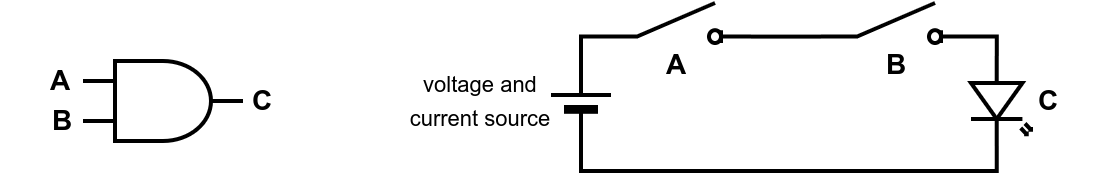

The diagram above was exported from draw.io. Its source (the exported page's mxGraphModel, read from the mxfile embedded in the PNG):
<mxGraphModel dx="1356" dy="480" grid="1" gridSize="10" guides="1" tooltips="1" connect="1" arrows="1" fold="1" page="1" pageScale="1" pageWidth="850" pageHeight="1100" math="0" shadow="0">
  <root>
    <mxCell id="0" />
    <mxCell id="1" parent="0" />
    <mxCell id="5LDenUvFhoszxrlUP29E-1" value="" style="verticalLabelPosition=bottom;shadow=0;dashed=0;align=center;html=1;verticalAlign=top;shape=mxgraph.electrical.logic_gates.logic_gate;operation=and;strokeWidth=2;" parent="1" vertex="1">
      <mxGeometry x="21" y="269" width="80" height="40" as="geometry" />
    </mxCell>
    <mxCell id="5LDenUvFhoszxrlUP29E-2" value="&lt;b&gt;A&lt;/b&gt;" style="text;strokeColor=none;align=center;fillColor=none;html=1;verticalAlign=middle;whiteSpace=wrap;rounded=0;fontSize=14;" parent="1" vertex="1">
      <mxGeometry x="-20" y="264" width="60" height="30" as="geometry" />
    </mxCell>
    <mxCell id="5LDenUvFhoszxrlUP29E-3" value="&lt;b&gt;B&lt;/b&gt;" style="text;strokeColor=none;align=center;fillColor=none;html=1;verticalAlign=middle;whiteSpace=wrap;rounded=0;fontSize=14;" parent="1" vertex="1">
      <mxGeometry x="-19" y="284" width="60" height="30" as="geometry" />
    </mxCell>
    <mxCell id="5LDenUvFhoszxrlUP29E-4" value="&lt;b&gt;C&lt;/b&gt;" style="text;strokeColor=none;align=center;fillColor=none;html=1;verticalAlign=middle;whiteSpace=wrap;rounded=0;fontSize=14;" parent="1" vertex="1">
      <mxGeometry x="81" y="274" width="60" height="30" as="geometry" />
    </mxCell>
    <mxCell id="5LDenUvFhoszxrlUP29E-8" style="edgeStyle=orthogonalEdgeStyle;rounded=0;orthogonalLoop=1;jettySize=auto;html=1;exitX=1;exitY=0.84;exitDx=0;exitDy=0;entryX=0;entryY=0.84;entryDx=0;entryDy=0;endArrow=none;endFill=0;strokeWidth=2;" parent="1" source="5LDenUvFhoszxrlUP29E-5" target="5LDenUvFhoszxrlUP29E-7" edge="1">
      <mxGeometry relative="1" as="geometry" />
    </mxCell>
    <mxCell id="5LDenUvFhoszxrlUP29E-5" value="" style="html=1;shape=mxgraph.electrical.electro-mechanical.switchDisconnector;aspect=fixed;elSwitchState=off;strokeWidth=2;" parent="1" vertex="1">
      <mxGeometry x="280" y="240" width="75" height="20" as="geometry" />
    </mxCell>
    <mxCell id="5LDenUvFhoszxrlUP29E-7" value="" style="html=1;shape=mxgraph.electrical.electro-mechanical.switchDisconnector;aspect=fixed;elSwitchState=off;strokeWidth=2;" parent="1" vertex="1">
      <mxGeometry x="390" y="240" width="75" height="20" as="geometry" />
    </mxCell>
    <mxCell id="5LDenUvFhoszxrlUP29E-9" value="" style="verticalLabelPosition=bottom;shadow=0;dashed=0;align=center;fillColor=strokeColor;html=1;verticalAlign=top;strokeWidth=2;shape=mxgraph.electrical.miscellaneous.monocell_battery;rotation=-90;" parent="1" vertex="1">
      <mxGeometry x="240" y="274" width="60" height="30" as="geometry" />
    </mxCell>
    <mxCell id="5LDenUvFhoszxrlUP29E-12" value="" style="verticalLabelPosition=bottom;shadow=0;dashed=0;align=center;html=1;verticalAlign=top;shape=mxgraph.electrical.opto_electronics.led_2;pointerEvents=1;rotation=90;strokeWidth=2;" parent="1" vertex="1">
      <mxGeometry x="457.5" y="274" width="45" height="30" as="geometry" />
    </mxCell>
    <mxCell id="5LDenUvFhoszxrlUP29E-13" style="edgeStyle=orthogonalEdgeStyle;rounded=0;orthogonalLoop=1;jettySize=auto;html=1;exitX=1;exitY=0.84;exitDx=0;exitDy=0;entryX=0;entryY=0.57;entryDx=0;entryDy=0;entryPerimeter=0;endArrow=none;endFill=0;strokeWidth=2;" parent="1" source="5LDenUvFhoszxrlUP29E-7" target="5LDenUvFhoszxrlUP29E-12" edge="1">
      <mxGeometry relative="1" as="geometry" />
    </mxCell>
    <mxCell id="5LDenUvFhoszxrlUP29E-14" style="edgeStyle=orthogonalEdgeStyle;rounded=0;orthogonalLoop=1;jettySize=auto;html=1;exitX=1;exitY=0.57;exitDx=0;exitDy=0;exitPerimeter=0;entryX=0;entryY=0.5;entryDx=0;entryDy=0;entryPerimeter=0;endArrow=none;endFill=0;strokeWidth=2;" parent="1" source="5LDenUvFhoszxrlUP29E-12" target="5LDenUvFhoszxrlUP29E-9" edge="1">
      <mxGeometry relative="1" as="geometry">
        <Array as="points">
          <mxPoint x="478" y="324" />
          <mxPoint x="270" y="324" />
        </Array>
      </mxGeometry>
    </mxCell>
    <mxCell id="5LDenUvFhoszxrlUP29E-16" style="edgeStyle=orthogonalEdgeStyle;rounded=0;orthogonalLoop=1;jettySize=auto;html=1;exitX=0;exitY=0.84;exitDx=0;exitDy=0;strokeWidth=2;endArrow=none;endFill=0;" parent="1" source="5LDenUvFhoszxrlUP29E-5" edge="1">
      <mxGeometry relative="1" as="geometry">
        <mxPoint x="270" y="260" as="targetPoint" />
        <Array as="points">
          <mxPoint x="270" y="257" />
        </Array>
      </mxGeometry>
    </mxCell>
    <mxCell id="5LDenUvFhoszxrlUP29E-17" value="&lt;b&gt;B&lt;/b&gt;" style="text;strokeColor=none;align=center;fillColor=none;html=1;verticalAlign=middle;whiteSpace=wrap;rounded=0;fontSize=14;" parent="1" vertex="1">
      <mxGeometry x="397.5" y="256" width="60" height="30" as="geometry" />
    </mxCell>
    <mxCell id="5LDenUvFhoszxrlUP29E-18" value="&lt;b&gt;A&lt;/b&gt;" style="text;strokeColor=none;align=center;fillColor=none;html=1;verticalAlign=middle;whiteSpace=wrap;rounded=0;fontSize=14;" parent="1" vertex="1">
      <mxGeometry x="287.5" y="256" width="60" height="30" as="geometry" />
    </mxCell>
    <mxCell id="5LDenUvFhoszxrlUP29E-19" value="&lt;b&gt;C&lt;/b&gt;" style="text;strokeColor=none;align=center;fillColor=none;html=1;verticalAlign=middle;whiteSpace=wrap;rounded=0;fontSize=14;" parent="1" vertex="1">
      <mxGeometry x="474" y="274" width="60" height="30" as="geometry" />
    </mxCell>
    <mxCell id="5LDenUvFhoszxrlUP29E-20" value="&lt;font style=&quot;font-size: 11px;&quot;&gt;voltage and &lt;br&gt;current source&lt;/font&gt;" style="text;strokeColor=none;align=center;fillColor=none;html=1;verticalAlign=middle;whiteSpace=wrap;rounded=0;fontSize=14;" parent="1" vertex="1">
      <mxGeometry x="160" y="273" width="120" height="30" as="geometry" />
    </mxCell>
  </root>
</mxGraphModel>